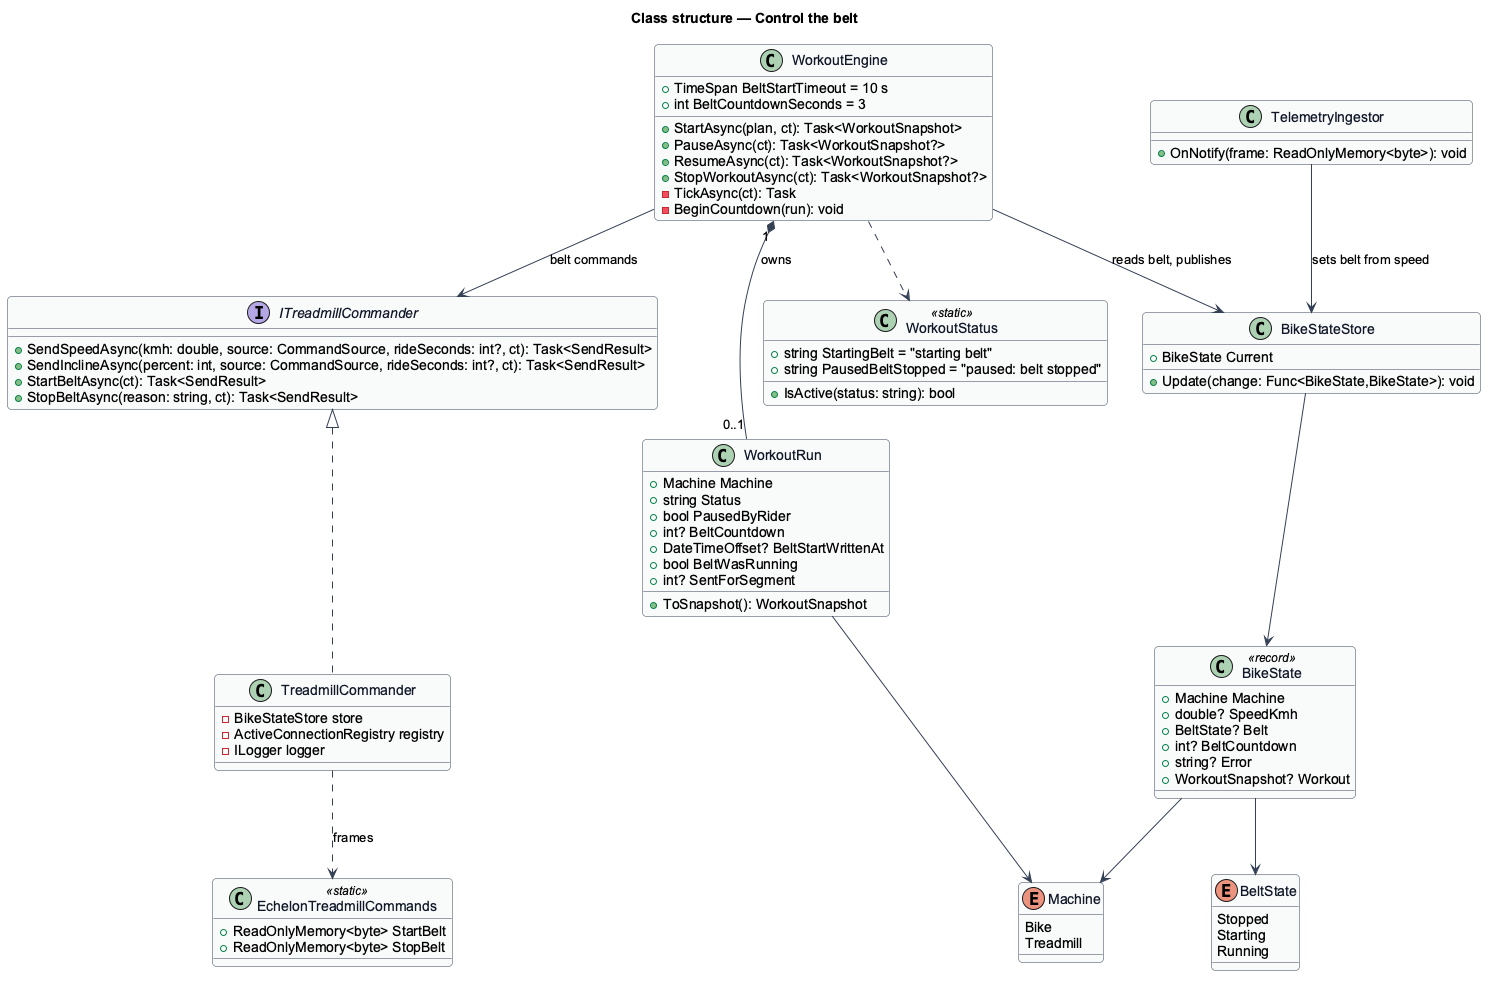

The diagram above was rendered by PlantUML. Its source (embedded in the PNG):
@startuml
skinparam backgroundColor #FFFFFF
skinparam shadowing false
skinparam roundcorner 8
skinparam defaultFontName Arial
skinparam ArrowColor #344054
skinparam class {
  BorderColor #344054
  FontColor #101828
  BackgroundColor #F9FAFB
}
title Class structure — Control the belt

enum Machine {
  Bike
  Treadmill
}

enum BeltState {
  Stopped
  Starting
  Running
}

class BikeState <<record>> {
  +Machine Machine
  +double? SpeedKmh
  +BeltState? Belt
  +int? BeltCountdown
  +string? Error
  +WorkoutSnapshot? Workout
}

class WorkoutStatus <<static>> {
  +string StartingBelt = "starting belt"
  +string PausedBeltStopped = "paused: belt stopped"
  +IsActive(status: string): bool
}

class WorkoutRun {
  +Machine Machine
  +string Status
  +bool PausedByRider
  +int? BeltCountdown
  +DateTimeOffset? BeltStartWrittenAt
  +bool BeltWasRunning
  +int? SentForSegment
  +ToSnapshot(): WorkoutSnapshot
}

class WorkoutEngine {
  +TimeSpan BeltStartTimeout = 10 s
  +int BeltCountdownSeconds = 3
  +StartAsync(plan, ct): Task<WorkoutSnapshot>
  +PauseAsync(ct): Task<WorkoutSnapshot?>
  +ResumeAsync(ct): Task<WorkoutSnapshot?>
  +StopWorkoutAsync(ct): Task<WorkoutSnapshot?>
  -TickAsync(ct): Task
  -BeginCountdown(run): void
}

interface ITreadmillCommander {
  +SendSpeedAsync(kmh: double, source: CommandSource, rideSeconds: int?, ct): Task<SendResult>
  +SendInclineAsync(percent: int, source: CommandSource, rideSeconds: int?, ct): Task<SendResult>
  +StartBeltAsync(ct): Task<SendResult>
  +StopBeltAsync(reason: string, ct): Task<SendResult>
}

class TreadmillCommander {
  -BikeStateStore store
  -ActiveConnectionRegistry registry
  -ILogger logger
}

class EchelonTreadmillCommands <<static>> {
  +ReadOnlyMemory<byte> StartBelt
  +ReadOnlyMemory<byte> StopBelt
}

class TelemetryIngestor {
  +OnNotify(frame: ReadOnlyMemory<byte>): void
}

class BikeStateStore {
  +BikeState Current
  +Update(change: Func<BikeState,BikeState>): void
}

ITreadmillCommander <|.. TreadmillCommander
WorkoutEngine "1" *-- "0..1" WorkoutRun : owns
WorkoutEngine --> ITreadmillCommander : belt commands
WorkoutEngine --> BikeStateStore : reads belt, publishes
WorkoutEngine ..> WorkoutStatus
TreadmillCommander ..> EchelonTreadmillCommands : frames
TelemetryIngestor --> BikeStateStore : sets belt from speed
BikeStateStore --> BikeState
BikeState --> BeltState
BikeState --> Machine
WorkoutRun --> Machine
@enduml